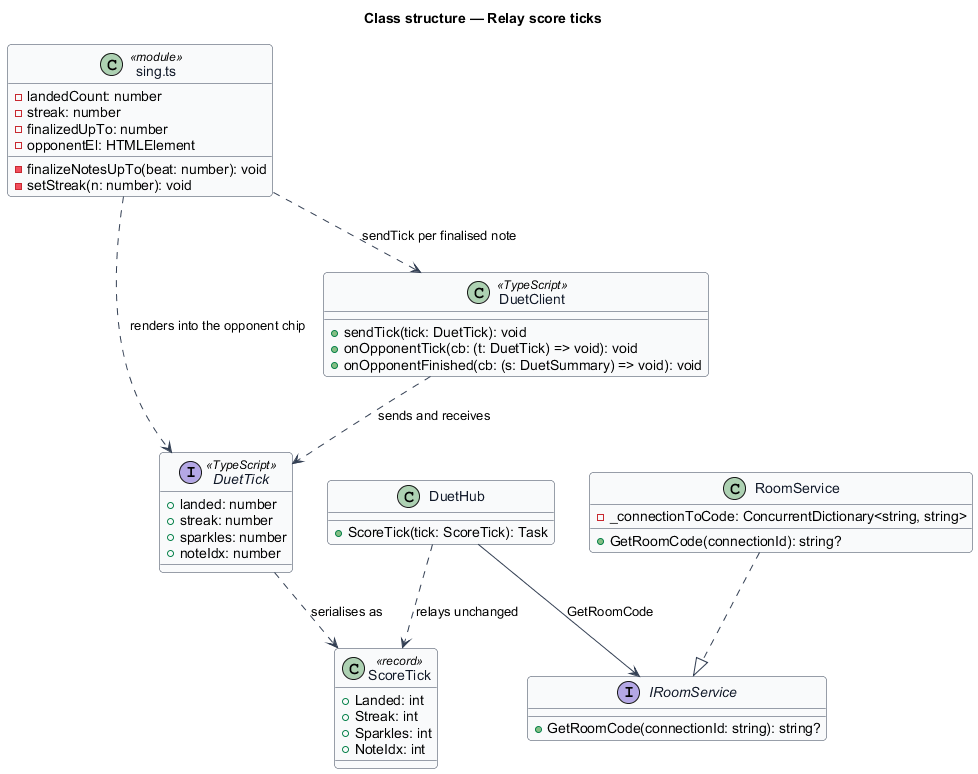

The diagram above was rendered by PlantUML. Its source (embedded in the PNG):
@startuml
' --- shared skin header ---
skinparam backgroundColor #FFFFFF
skinparam shadowing false
skinparam roundcorner 8
skinparam defaultFontName Arial
skinparam ArrowColor #344054
skinparam class {
  BorderColor #344054
  FontColor #101828
  BackgroundColor #F9FAFB
}
' --------------------------
title Class structure — Relay score ticks

interface DuetTick <<TypeScript>> {
  +landed: number
  +streak: number
  +sparkles: number
  +noteIdx: number
}

class ScoreTick <<record>> {
  +Landed: int
  +Streak: int
  +Sparkles: int
  +NoteIdx: int
}

class DuetClient <<TypeScript>> {
  +sendTick(tick: DuetTick): void
  +onOpponentTick(cb: (t: DuetTick) => void): void
  +onOpponentFinished(cb: (s: DuetSummary) => void): void
}

class "sing.ts" as SingScreen <<module>> {
  -landedCount: number
  -streak: number
  -finalizedUpTo: number
  -opponentEl: HTMLElement
  -finalizeNotesUpTo(beat: number): void
  -setStreak(n: number): void
}

class DuetHub {
  +ScoreTick(tick: ScoreTick): Task
}

interface IRoomService {
  +GetRoomCode(connectionId: string): string?
}

class RoomService {
  -_connectionToCode: ConcurrentDictionary<string, string>
  +GetRoomCode(connectionId): string?
}

SingScreen ..> DuetClient : sendTick per finalised note
SingScreen ..> DuetTick : renders into the opponent chip
DuetClient ..> DuetTick : sends and receives
DuetHub ..> ScoreTick : relays unchanged
DuetHub --> IRoomService : GetRoomCode
RoomService ..|> IRoomService
DuetTick ..> ScoreTick : serialises as
@enduml